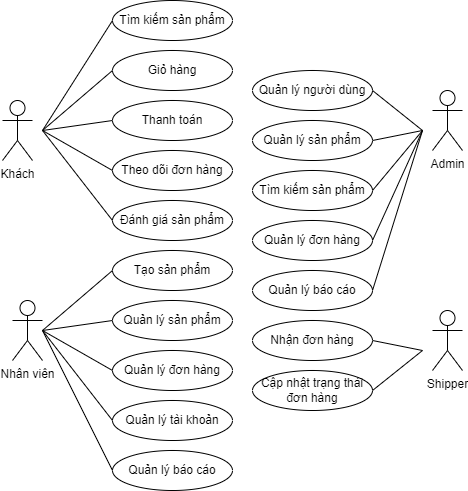

The diagram above was exported from draw.io. Its source (the exported page's mxGraphModel, read from the mxfile embedded in the PNG):
<mxGraphModel dx="1050" dy="542" grid="1" gridSize="10" guides="1" tooltips="1" connect="1" arrows="1" fold="1" page="1" pageScale="1" pageWidth="850" pageHeight="1100" math="0" shadow="0">
  <root>
    <mxCell id="0" />
    <mxCell id="1" parent="0" />
    <mxCell id="3JzBYLChHS3RhLrJAvkP-1" value="Khách" style="shape=umlActor;verticalLabelPosition=bottom;verticalAlign=top;html=1;outlineConnect=0;" parent="1" vertex="1">
      <mxGeometry x="120" y="420" width="30" height="60" as="geometry" />
    </mxCell>
    <mxCell id="3JzBYLChHS3RhLrJAvkP-2" value="Nhân viên" style="shape=umlActor;verticalLabelPosition=bottom;verticalAlign=top;html=1;outlineConnect=0;" parent="1" vertex="1">
      <mxGeometry x="130" y="620" width="30" height="60" as="geometry" />
    </mxCell>
    <mxCell id="3JzBYLChHS3RhLrJAvkP-3" value="Admin" style="shape=umlActor;verticalLabelPosition=bottom;verticalAlign=top;html=1;outlineConnect=0;" parent="1" vertex="1">
      <mxGeometry x="550" y="410" width="30" height="60" as="geometry" />
    </mxCell>
    <mxCell id="3JzBYLChHS3RhLrJAvkP-7" value="Shipper" style="shape=umlActor;verticalLabelPosition=bottom;verticalAlign=top;html=1;outlineConnect=0;" parent="1" vertex="1">
      <mxGeometry x="550" y="630" width="30" height="60" as="geometry" />
    </mxCell>
    <mxCell id="3JzBYLChHS3RhLrJAvkP-10" value="Quản lý sản phẩm" style="ellipse;whiteSpace=wrap;html=1;" parent="1" vertex="1">
      <mxGeometry x="230" y="620" width="120" height="40" as="geometry" />
    </mxCell>
    <mxCell id="3JzBYLChHS3RhLrJAvkP-11" value="Tìm kiếm sản phẩm" style="ellipse;whiteSpace=wrap;html=1;" parent="1" vertex="1">
      <mxGeometry x="230" y="320" width="120" height="40" as="geometry" />
    </mxCell>
    <mxCell id="3JzBYLChHS3RhLrJAvkP-12" value="Thanh toán" style="ellipse;whiteSpace=wrap;html=1;" parent="1" vertex="1">
      <mxGeometry x="230" y="420" width="120" height="40" as="geometry" />
    </mxCell>
    <mxCell id="3JzBYLChHS3RhLrJAvkP-13" value="Giỏ hàng" style="ellipse;whiteSpace=wrap;html=1;" parent="1" vertex="1">
      <mxGeometry x="230" y="370" width="120" height="40" as="geometry" />
    </mxCell>
    <mxCell id="3JzBYLChHS3RhLrJAvkP-15" value="Tạo sản phẩm" style="ellipse;whiteSpace=wrap;html=1;" parent="1" vertex="1">
      <mxGeometry x="230" y="570" width="120" height="40" as="geometry" />
    </mxCell>
    <mxCell id="3JzBYLChHS3RhLrJAvkP-16" value="Quản lý đơn hàng" style="ellipse;whiteSpace=wrap;html=1;" parent="1" vertex="1">
      <mxGeometry x="230" y="670" width="120" height="40" as="geometry" />
    </mxCell>
    <mxCell id="3JzBYLChHS3RhLrJAvkP-17" value="Quản lý tài khoản" style="ellipse;whiteSpace=wrap;html=1;" parent="1" vertex="1">
      <mxGeometry x="230" y="720" width="120" height="40" as="geometry" />
    </mxCell>
    <mxCell id="3JzBYLChHS3RhLrJAvkP-18" value="Đánh giá sản phẩm" style="ellipse;whiteSpace=wrap;html=1;" parent="1" vertex="1">
      <mxGeometry x="230" y="520" width="120" height="40" as="geometry" />
    </mxCell>
    <mxCell id="3JzBYLChHS3RhLrJAvkP-20" value="Theo dõi đơn hàng" style="ellipse;whiteSpace=wrap;html=1;" parent="1" vertex="1">
      <mxGeometry x="230" y="470" width="120" height="40" as="geometry" />
    </mxCell>
    <mxCell id="3JzBYLChHS3RhLrJAvkP-23" value="Quản lý người dùng" style="ellipse;whiteSpace=wrap;html=1;" parent="1" vertex="1">
      <mxGeometry x="370" y="390" width="120" height="40" as="geometry" />
    </mxCell>
    <mxCell id="3JzBYLChHS3RhLrJAvkP-24" value="Quản lý sản phẩm" style="ellipse;whiteSpace=wrap;html=1;" parent="1" vertex="1">
      <mxGeometry x="370" y="440" width="120" height="40" as="geometry" />
    </mxCell>
    <mxCell id="3JzBYLChHS3RhLrJAvkP-25" value="Tìm kiếm sản phẩm" style="ellipse;whiteSpace=wrap;html=1;" parent="1" vertex="1">
      <mxGeometry x="370" y="490" width="120" height="40" as="geometry" />
    </mxCell>
    <mxCell id="3JzBYLChHS3RhLrJAvkP-26" value="Quản lý báo cáo" style="ellipse;whiteSpace=wrap;html=1;" parent="1" vertex="1">
      <mxGeometry x="370" y="590" width="120" height="40" as="geometry" />
    </mxCell>
    <mxCell id="3JzBYLChHS3RhLrJAvkP-27" value="Quản lý đơn hàng" style="ellipse;whiteSpace=wrap;html=1;" parent="1" vertex="1">
      <mxGeometry x="370" y="540" width="120" height="40" as="geometry" />
    </mxCell>
    <mxCell id="3JzBYLChHS3RhLrJAvkP-30" value="Nhận đơn hàng" style="ellipse;whiteSpace=wrap;html=1;" parent="1" vertex="1">
      <mxGeometry x="370" y="640" width="120" height="40" as="geometry" />
    </mxCell>
    <mxCell id="3JzBYLChHS3RhLrJAvkP-31" value="Cập nhật trạng thái đơn hàng" style="ellipse;whiteSpace=wrap;html=1;" parent="1" vertex="1">
      <mxGeometry x="370" y="690" width="120" height="40" as="geometry" />
    </mxCell>
    <mxCell id="3JzBYLChHS3RhLrJAvkP-33" value="" style="endArrow=none;html=1;rounded=0;entryX=0;entryY=0.5;entryDx=0;entryDy=0;" parent="1" target="3JzBYLChHS3RhLrJAvkP-11" edge="1">
      <mxGeometry width="50" height="50" relative="1" as="geometry">
        <mxPoint x="160" y="450" as="sourcePoint" />
        <mxPoint x="440" y="520" as="targetPoint" />
      </mxGeometry>
    </mxCell>
    <mxCell id="3JzBYLChHS3RhLrJAvkP-34" value="" style="endArrow=none;html=1;rounded=0;entryX=0;entryY=0.5;entryDx=0;entryDy=0;" parent="1" target="3JzBYLChHS3RhLrJAvkP-12" edge="1">
      <mxGeometry width="50" height="50" relative="1" as="geometry">
        <mxPoint x="160" y="450" as="sourcePoint" />
        <mxPoint x="440" y="520" as="targetPoint" />
      </mxGeometry>
    </mxCell>
    <mxCell id="3JzBYLChHS3RhLrJAvkP-35" value="" style="endArrow=none;html=1;rounded=0;entryX=0;entryY=0.5;entryDx=0;entryDy=0;" parent="1" target="3JzBYLChHS3RhLrJAvkP-13" edge="1">
      <mxGeometry width="50" height="50" relative="1" as="geometry">
        <mxPoint x="160" y="450" as="sourcePoint" />
        <mxPoint x="240" y="350" as="targetPoint" />
      </mxGeometry>
    </mxCell>
    <mxCell id="3JzBYLChHS3RhLrJAvkP-36" value="" style="endArrow=none;html=1;rounded=0;entryX=0;entryY=0.5;entryDx=0;entryDy=0;" parent="1" target="3JzBYLChHS3RhLrJAvkP-20" edge="1">
      <mxGeometry width="50" height="50" relative="1" as="geometry">
        <mxPoint x="160" y="450" as="sourcePoint" />
        <mxPoint x="250" y="360" as="targetPoint" />
      </mxGeometry>
    </mxCell>
    <mxCell id="3JzBYLChHS3RhLrJAvkP-37" value="" style="endArrow=none;html=1;rounded=0;exitX=0;exitY=0.5;exitDx=0;exitDy=0;" parent="1" source="3JzBYLChHS3RhLrJAvkP-18" edge="1">
      <mxGeometry width="50" height="50" relative="1" as="geometry">
        <mxPoint x="390" y="570" as="sourcePoint" />
        <mxPoint x="160" y="450" as="targetPoint" />
      </mxGeometry>
    </mxCell>
    <mxCell id="3JzBYLChHS3RhLrJAvkP-38" value="" style="endArrow=none;html=1;rounded=0;entryX=0;entryY=0.5;entryDx=0;entryDy=0;" parent="1" target="3JzBYLChHS3RhLrJAvkP-15" edge="1">
      <mxGeometry width="50" height="50" relative="1" as="geometry">
        <mxPoint x="160" y="650" as="sourcePoint" />
        <mxPoint x="260" y="370" as="targetPoint" />
      </mxGeometry>
    </mxCell>
    <mxCell id="3JzBYLChHS3RhLrJAvkP-39" value="" style="endArrow=none;html=1;rounded=0;entryX=0;entryY=0.5;entryDx=0;entryDy=0;" parent="1" target="3JzBYLChHS3RhLrJAvkP-10" edge="1">
      <mxGeometry width="50" height="50" relative="1" as="geometry">
        <mxPoint x="160" y="650" as="sourcePoint" />
        <mxPoint x="240" y="600" as="targetPoint" />
      </mxGeometry>
    </mxCell>
    <mxCell id="3JzBYLChHS3RhLrJAvkP-40" value="" style="endArrow=none;html=1;rounded=0;entryX=0;entryY=0.5;entryDx=0;entryDy=0;" parent="1" target="3JzBYLChHS3RhLrJAvkP-16" edge="1">
      <mxGeometry width="50" height="50" relative="1" as="geometry">
        <mxPoint x="160" y="650" as="sourcePoint" />
        <mxPoint x="250" y="610" as="targetPoint" />
      </mxGeometry>
    </mxCell>
    <mxCell id="3JzBYLChHS3RhLrJAvkP-41" value="" style="endArrow=none;html=1;rounded=0;entryX=0;entryY=0.5;entryDx=0;entryDy=0;" parent="1" target="3JzBYLChHS3RhLrJAvkP-17" edge="1">
      <mxGeometry width="50" height="50" relative="1" as="geometry">
        <mxPoint x="160" y="650" as="sourcePoint" />
        <mxPoint x="220" y="730" as="targetPoint" />
      </mxGeometry>
    </mxCell>
    <mxCell id="3JzBYLChHS3RhLrJAvkP-42" value="" style="endArrow=none;html=1;rounded=0;exitX=1;exitY=0.5;exitDx=0;exitDy=0;" parent="1" source="3JzBYLChHS3RhLrJAvkP-23" edge="1">
      <mxGeometry width="50" height="50" relative="1" as="geometry">
        <mxPoint x="150" y="760" as="sourcePoint" />
        <mxPoint x="540" y="450" as="targetPoint" />
      </mxGeometry>
    </mxCell>
    <mxCell id="3JzBYLChHS3RhLrJAvkP-43" value="" style="endArrow=none;html=1;rounded=0;exitX=1;exitY=0.5;exitDx=0;exitDy=0;" parent="1" source="3JzBYLChHS3RhLrJAvkP-24" edge="1">
      <mxGeometry width="50" height="50" relative="1" as="geometry">
        <mxPoint x="500" y="420" as="sourcePoint" />
        <mxPoint x="540" y="450" as="targetPoint" />
      </mxGeometry>
    </mxCell>
    <mxCell id="3JzBYLChHS3RhLrJAvkP-44" value="" style="endArrow=none;html=1;rounded=0;exitX=1;exitY=0.5;exitDx=0;exitDy=0;" parent="1" source="3JzBYLChHS3RhLrJAvkP-25" edge="1">
      <mxGeometry width="50" height="50" relative="1" as="geometry">
        <mxPoint x="510" y="430" as="sourcePoint" />
        <mxPoint x="540" y="450" as="targetPoint" />
      </mxGeometry>
    </mxCell>
    <mxCell id="3JzBYLChHS3RhLrJAvkP-45" value="" style="endArrow=none;html=1;rounded=0;exitX=1;exitY=0.5;exitDx=0;exitDy=0;" parent="1" source="3JzBYLChHS3RhLrJAvkP-27" edge="1">
      <mxGeometry width="50" height="50" relative="1" as="geometry">
        <mxPoint x="520" y="440" as="sourcePoint" />
        <mxPoint x="540" y="450" as="targetPoint" />
      </mxGeometry>
    </mxCell>
    <mxCell id="3JzBYLChHS3RhLrJAvkP-46" value="" style="endArrow=none;html=1;rounded=0;exitX=1;exitY=0.5;exitDx=0;exitDy=0;" parent="1" source="3JzBYLChHS3RhLrJAvkP-26" edge="1">
      <mxGeometry width="50" height="50" relative="1" as="geometry">
        <mxPoint x="530" y="450" as="sourcePoint" />
        <mxPoint x="540" y="450" as="targetPoint" />
      </mxGeometry>
    </mxCell>
    <mxCell id="3JzBYLChHS3RhLrJAvkP-47" value="" style="endArrow=none;html=1;rounded=0;exitX=1;exitY=0.5;exitDx=0;exitDy=0;" parent="1" source="3JzBYLChHS3RhLrJAvkP-30" edge="1">
      <mxGeometry width="50" height="50" relative="1" as="geometry">
        <mxPoint x="500" y="620" as="sourcePoint" />
        <mxPoint x="540" y="670" as="targetPoint" />
      </mxGeometry>
    </mxCell>
    <mxCell id="3JzBYLChHS3RhLrJAvkP-59" value="Quản lý báo cáo" style="ellipse;whiteSpace=wrap;html=1;" parent="1" vertex="1">
      <mxGeometry x="230" y="770" width="120" height="40" as="geometry" />
    </mxCell>
    <mxCell id="3JzBYLChHS3RhLrJAvkP-60" value="" style="endArrow=none;html=1;rounded=0;entryX=0;entryY=0.5;entryDx=0;entryDy=0;" parent="1" target="3JzBYLChHS3RhLrJAvkP-59" edge="1">
      <mxGeometry width="50" height="50" relative="1" as="geometry">
        <mxPoint x="160" y="650" as="sourcePoint" />
        <mxPoint x="240" y="750" as="targetPoint" />
      </mxGeometry>
    </mxCell>
    <mxCell id="3JzBYLChHS3RhLrJAvkP-62" value="" style="endArrow=none;html=1;rounded=0;exitX=1;exitY=0.5;exitDx=0;exitDy=0;" parent="1" source="3JzBYLChHS3RhLrJAvkP-31" edge="1">
      <mxGeometry width="50" height="50" relative="1" as="geometry">
        <mxPoint x="500" y="670" as="sourcePoint" />
        <mxPoint x="540" y="670" as="targetPoint" />
      </mxGeometry>
    </mxCell>
  </root>
</mxGraphModel>